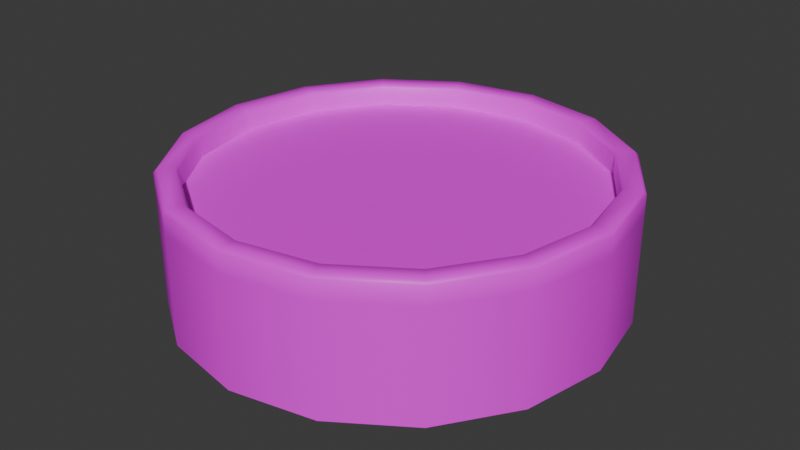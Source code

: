 # Source: Frog_Pedestal.blend  (saved by Blender 4.1.24; exported with 4.5.12 LTS)
import bpy
from mathutils import Matrix  # noqa: F401  (used for matrix-valued properties, if any)

bpy.ops.wm.read_factory_settings(use_empty=True)
scene = bpy.context.scene
scene.name = 'Scene'

# ---- collections
col_collection = bpy.data.collections.new('Collection'); scene.collection.children.link(col_collection)

# ---- images (referenced by path relative to the original .blend; pixels are not part of the script)
import os
ASSET_DIR = os.environ.get("B2B_ASSET_DIR", "")  # directory of the original .blend (textures are referenced by path, not embedded)
HERE = os.path.dirname(os.path.abspath(__file__))  # packed textures are extracted next to this script under _unpacked/

def load_image(name, relpath, width, height, colorspace="sRGB"):
    """Load a texture the original file referenced (path relative to the .blend, or extracted next to this script)."""
    p = next((c for c in (os.path.join(HERE, relpath), os.path.join(ASSET_DIR, relpath)) if relpath and os.path.exists(c)), "")
    if p:
        img = bpy.data.images.load(p, check_existing=True)
        img.name = name
    else:  # same state as the original file: an image datablock whose file is absent (Cycles renders it pink)
        img = bpy.data.images.new(name, width, height)
        img.source = "FILE"
        img.filepath = "//" + (relpath or name)
    img.colorspace_settings.name = colorspace
    return img
img_frogpedestal_color = load_image('FrogPedestal_Color', 'FrogPedestal_Color.png', 1024, 1024, 'sRGB')

# ---- materials (node trees are filled in below, after node groups)
mat_frog_pedestal = bpy.data.materials.new('Frog_Pedestal')

# ---- material node trees
mat_frog_pedestal.use_nodes = True; mat_frog_pedestal.node_tree.nodes.clear()
_N = mat_frog_pedestal.node_tree.nodes; _L = mat_frog_pedestal.node_tree.links
n0 = _N.new('ShaderNodeBsdfPrincipled'); n0.name = 'Principled BSDF'; n0.location = (10, 300)
n1 = _N.new('ShaderNodeOutputMaterial'); n1.name = 'Material Output'; n1.location = (300, 300)
n2 = _N.new('ShaderNodeTexImage'); n2.name = 'Image Texture'; n2.location = (-282, 296)
n2.image = img_frogpedestal_color
n3 = _N.new('ShaderNodeNewGeometry'); n3.name = 'Geometry'; n3.location = (-256, -28)
_L.new(n0.outputs[0], n1.inputs[0])
_L.new(n2.outputs[0], n0.inputs[0])
n1.is_active_output = True

# ---- world
world_world = bpy.data.worlds.new('World'); scene.world = world_world
world_world.use_nodes = True; world_world.node_tree.nodes.clear()
_N = world_world.node_tree.nodes; _L = world_world.node_tree.links
n0 = _N.new('ShaderNodeOutputWorld'); n0.name = 'World Output'; n0.location = (300, 300)
n1 = _N.new('ShaderNodeBackground'); n1.name = 'Background'; n1.location = (10, 300)
n1.inputs[0].default_value = (0.05088, 0.05088, 0.05088, 1.0)
_L.new(n1.outputs[0], n0.inputs[0])
n0.is_active_output = True
world_world.color = (0.05088, 0.05088, 0.05088)
world_world.use_sun_shadow = False
world_world.sun_shadow_jitter_overblur = 0.0

# ---- meshes
me_circle = bpy.data.meshes.new('Circle')
me_circle.from_pydata([(-1.49e-08, 2.0, 0.0), (-0.7654, 1.848, 0.0), (-1.414, 1.414, 0.0), (-1.848, 0.7654, 0.0), (-2.0, 1.118e-08, 0.0), (-1.848, -0.7654, 0.0), (-1.414, -1.414, 0.0), (-0.7654, -1.848, 0.0), (-1.49e-08, -2.0, 0.0), (0.7654, -1.848, 0.0), (1.414, -1.414, 0.0), (1.848, -0.7654, 0.0), (2.0, 1.118e-08, 0.0), (1.848, 0.7654, 0.0), (1.414, 1.414, 0.0), (0.7654, 1.848, 0.0), (-1.49e-08, 2.0, 0.2), (-0.7654, 1.848, 0.2), (-1.414, 1.414, 0.2), (-1.848, 0.7654, 0.2), (-2.0, 1.118e-08, 0.2), (-1.848, -0.7654, 0.2), (-1.414, -1.414, 0.2), (-0.7654, -1.848, 0.2), (-1.49e-08, -2.0, 0.2), (0.7654, -1.848, 0.2), (1.414, -1.414, 0.2), (1.848, -0.7654, 0.2), (2.0, 1.118e-08, 0.2), (1.848, 0.7654, 0.2), (1.414, 1.414, 0.2), (0.7654, 1.848, 0.2), (-1.49e-08, 2.0, -1.0), (-0.7654, 1.848, -1.0), (-1.414, 1.414, -1.0), (-1.848, 0.7654, -1.0), (-2.0, 1.118e-08, -1.0), (-1.848, -0.7654, -1.0), (-1.414, -1.414, -1.0), (-0.7654, -1.848, -1.0), (-1.49e-08, -2.0, -1.0), (0.7654, -1.848, -1.0), (1.414, -1.414, -1.0), (1.848, -0.7654, -1.0), (2.0, 1.118e-08, -1.0), (1.848, 0.7654, -1.0), (1.414, 1.414, -1.0), (0.7654, 1.848, -1.0), (-1.043e-08, 1.8, 0.2), (-0.6888, 1.663, 0.2), (-1.273, 1.273, 0.2), (-1.663, 0.6888, 0.2), (-1.8, 7.823e-09, 0.2), (-1.663, -0.6888, 0.2), (-1.273, -1.273, 0.2), (-0.6888, -1.663, 0.2), (-1.043e-08, -1.8, 0.2), (0.6888, -1.663, 0.2), (1.273, -1.273, 0.2), (1.663, -0.6888, 0.2), (1.8, 7.823e-09, 0.2), (1.663, 0.6888, 0.2), (1.273, 1.273, 0.2), (0.6888, 1.663, 0.2), (-1.043e-08, 1.8, -7.451e-09), (-0.6888, 1.663, -7.451e-09), (-1.273, 1.273, -7.451e-09), (-1.663, 0.6888, -7.451e-09), (-1.8, 7.823e-09, -7.451e-09), (-1.663, -0.6888, -7.451e-09), (-1.273, -1.273, -7.451e-09), (-0.6888, -1.663, -7.451e-09), (-1.043e-08, -1.8, -7.451e-09), (0.6888, -1.663, -7.451e-09), (1.273, -1.273, -7.451e-09), (1.663, -0.6888, -7.451e-09), (1.8, 7.823e-09, -7.451e-09), (1.663, 0.6888, -7.451e-09), (1.273, 1.273, -7.451e-09), (0.6888, 1.663, -7.451e-09), (-0.6888, 1.663, -7.451e-09), (-1.043e-08, 1.8, -7.451e-09), (-1.273, 1.273, -7.451e-09), (-1.663, 0.6888, -7.451e-09), (-1.8, 7.823e-09, -7.451e-09), (-1.663, -0.6888, -7.451e-09), (-1.273, -1.273, -7.451e-09), (-0.6888, -1.663, -7.451e-09), (-1.043e-08, -1.8, -7.451e-09), (0.6888, -1.663, -7.451e-09), (1.273, -1.273, -7.451e-09), (1.663, -0.6888, -7.451e-09), (1.8, 7.823e-09, -7.451e-09), (1.663, 0.6888, -7.451e-09), (1.273, 1.273, -7.451e-09), (0.6888, 1.663, -7.451e-09)], [], [(13, 29, 28, 12), (6, 22, 21, 5), (14, 30, 29, 13), (7, 23, 22, 6), (15, 31, 30, 14), (8, 24, 23, 7), (1, 17, 16, 0), (0, 16, 31, 15), (9, 25, 24, 8), (2, 18, 17, 1), (10, 26, 25, 9), (3, 19, 18, 2), (11, 27, 26, 10), (4, 20, 19, 3), (12, 28, 27, 11), (5, 21, 20, 4), (12, 44, 45, 13), (5, 37, 38, 6), (13, 45, 46, 14), (6, 38, 39, 7), (14, 46, 47, 15), (7, 39, 40, 8), (0, 32, 33, 1), (15, 47, 32, 0), (8, 40, 41, 9), (1, 33, 34, 2), (9, 41, 42, 10), (2, 34, 35, 3), (10, 42, 43, 11), (3, 35, 36, 4), (11, 43, 44, 12), (4, 36, 37, 5), (28, 60, 59, 27), (21, 53, 52, 20), (29, 61, 60, 28), (22, 54, 53, 21), (30, 62, 61, 29), (23, 55, 54, 22), (31, 63, 62, 30), (24, 56, 55, 23), (17, 49, 48, 16), (16, 48, 63, 31), (25, 57, 56, 24), (18, 50, 49, 17), (26, 58, 57, 25), (19, 51, 50, 18), (27, 59, 58, 26), (20, 52, 51, 19), (55, 87, 86, 54), (63, 95, 94, 62), (56, 88, 87, 55), (49, 80, 81, 48), (48, 81, 95, 63), (57, 89, 88, 56), (50, 82, 80, 49), (58, 90, 89, 57), (51, 83, 82, 50), (59, 91, 90, 58), (52, 84, 83, 51), (60, 92, 91, 59), (53, 85, 84, 52), (61, 93, 92, 60), (54, 86, 85, 53), (62, 94, 93, 61), (65, 66, 67, 68, 69, 70, 71, 72, 73, 74, 75, 76, 77, 78, 79, 64)])
me_circle.polygons.foreach_set('use_smooth', [1, 1, 1, 1, 1, 1, 1, 1, 1, 1, 1, 1, 1, 1, 1, 1, 1, 1, 1, 1, 1, 1, 1, 1, 1, 1, 1, 1, 1, 1, 1, 1, 1, 1, 1, 1, 1, 1, 1, 1, 1, 1, 1, 1, 1, 1, 1, 1, 1, 1, 1, 1, 1, 1, 1, 1, 1, 1, 1, 1, 1, 1, 1, 1, 0])
_uv = me_circle.uv_layers.new(name='UVMap')
_uv.uv.foreach_set('vector', [0.1057, 0.7987, 0.1217, 0.7987, 0.1217, 0.7386, 0.1057, 0.7386, 0.1057, 0.378, 0.1217, 0.378, 0.1217, 0.3179, 0.1057, 0.3179, 0.1057, 0.8588, 0.1217, 0.8588, 0.1217, 0.7987, 0.1057, 0.7987, 0.1057, 0.4381, 0.1217, 0.4381, 0.1217, 0.378, 0.1057, 0.378, 0.1057, 0.9189, 0.1217, 0.9189, 0.1217, 0.8588, 0.1057, 0.8588, 0.1057, 0.4982, 0.1217, 0.4982, 0.1217, 0.4381, 0.1057, 0.4381, 0.1057, 0.07755, 0.1217, 0.07755, 0.1217, 0.01746, 0.1057, 0.01746, 0.1057, 0.979, 0.1217, 0.979, 0.1217, 0.9189, 0.1057, 0.9189, 0.1057, 0.5583, 0.1217, 0.5583, 0.1217, 0.4982, 0.1057, 0.4982, 0.1057, 0.1377, 0.1217, 0.1377, 0.1217, 0.07755, 0.1057, 0.07755, 0.1057, 0.6184, 0.1217, 0.6184, 0.1217, 0.5583, 0.1057, 0.5583, 0.1057, 0.1977, 0.1217, 0.1977, 0.1217, 0.1377, 0.1057, 0.1377, 0.1057, 0.6785, 0.1217, 0.6785, 0.1217, 0.6184, 0.1057, 0.6184, 0.1057, 0.2578, 0.1217, 0.2578, 0.1217, 0.1977, 0.1057, 0.1977, 0.1057, 0.7386, 0.1217, 0.7386, 0.1217, 0.6785, 0.1057, 0.6785, 0.1057, 0.3179, 0.1217, 0.3179, 0.1217, 0.2578, 0.1057, 0.2578, 0.1057, 0.7386, 0.02581, 0.7386, 0.02581, 0.7987, 0.1057, 0.7987, 0.1057, 0.3179, 0.02581, 0.3179, 0.02581, 0.378, 0.1057, 0.378, 0.1057, 0.7987, 0.02581, 0.7987, 0.02581, 0.8588, 0.1057, 0.8588, 0.1057, 0.378, 0.02581, 0.378, 0.02581, 0.4381, 0.1057, 0.4381, 0.1057, 0.8588, 0.02581, 0.8588, 0.02581, 0.9189, 0.1057, 0.9189, 0.1057, 0.4381, 0.02581, 0.4381, 0.02581, 0.4982, 0.1057, 0.4982, 0.1057, 0.01746, 0.02581, 0.01746, 0.02581, 0.07755, 0.1057, 0.07755, 0.1057, 0.9189, 0.02581, 0.9189, 0.02581, 0.979, 0.1057, 0.979, 0.1057, 0.4982, 0.02581, 0.4982, 0.02581, 0.5583, 0.1057, 0.5583, 0.1057, 0.07755, 0.02581, 0.07755, 0.02581, 0.1377, 0.1057, 0.1377, 0.1057, 0.5583, 0.02581, 0.5583, 0.02581, 0.6184, 0.1057, 0.6184, 0.1057, 0.1377, 0.02581, 0.1377, 0.02581, 0.1977, 0.1057, 0.1977, 0.1057, 0.6184, 0.02581, 0.6184, 0.02581, 0.6785, 0.1057, 0.6785, 0.1057, 0.1977, 0.02581, 0.1977, 0.02581, 0.2578, 0.1057, 0.2578, 0.1057, 0.6785, 0.02581, 0.6785, 0.02581, 0.7386, 0.1057, 0.7386, 0.1057, 0.2578, 0.02581, 0.2578, 0.02581, 0.3179, 0.1057, 0.3179, 0.1217, 0.7386, 0.1377, 0.7386, 0.1377, 0.6785, 0.1217, 0.6785, 0.1217, 0.3179, 0.1377, 0.3179, 0.1377, 0.2578, 0.1217, 0.2578, 0.1217, 0.7987, 0.1377, 0.7987, 0.1377, 0.7386, 0.1217, 0.7386, 0.1217, 0.378, 0.1377, 0.378, 0.1377, 0.3179, 0.1217, 0.3179, 0.1217, 0.8588, 0.1377, 0.8588, 0.1377, 0.7987, 0.1217, 0.7987, 0.1217, 0.4381, 0.1377, 0.4381, 0.1377, 0.378, 0.1217, 0.378, 0.1217, 0.9189, 0.1377, 0.9189, 0.1377, 0.8588, 0.1217, 0.8588, 0.1217, 0.4982, 0.1377, 0.4982, 0.1377, 0.4381, 0.1217, 0.4381, 0.1217, 0.07755, 0.1377, 0.07755, 0.1377, 0.01746, 0.1217, 0.01746, 0.1217, 0.979, 0.1377, 0.979, 0.1377, 0.9189, 0.1217, 0.9189, 0.1217, 0.5583, 0.1377, 0.5583, 0.1377, 0.4982, 0.1217, 0.4982, 0.1217, 0.1377, 0.1377, 0.1377, 0.1377, 0.07755, 0.1217, 0.07755, 0.1217, 0.6184, 0.1377, 0.6184, 0.1377, 0.5583, 0.1217, 0.5583, 0.1217, 0.1977, 0.1377, 0.1977, 0.1377, 0.1377, 0.1217, 0.1377, 0.1217, 0.6785, 0.1377, 0.6785, 0.1377, 0.6184, 0.1217, 0.6184, 0.1217, 0.2578, 0.1377, 0.2578, 0.1377, 0.1977, 0.1217, 0.1977, 0.1377, 0.4381, 0.1537, 0.4381, 0.1537, 0.378, 0.1377, 0.378, 0.1377, 0.9189, 0.1537, 0.9189, 0.1537, 0.8588, 0.1377, 0.8588, 0.1377, 0.4982, 0.1537, 0.4982, 0.1537, 0.4381, 0.1377, 0.4381, 0.1377, 0.07755, 0.1537, 0.07755, 0.1537, 0.01746, 0.1377, 0.01746, 0.1377, 0.979, 0.1537, 0.979, 0.1537, 0.9189, 0.1377, 0.9189, 0.1377, 0.5583, 0.1537, 0.5583, 0.1537, 0.4982, 0.1377, 0.4982, 0.1377, 0.1377, 0.1537, 0.1377, 0.1537, 0.07755, 0.1377, 0.07755, 0.1377, 0.6184, 0.1537, 0.6184, 0.1537, 0.5583, 0.1377, 0.5583, 0.1377, 0.1977, 0.1537, 0.1977, 0.1537, 0.1377, 0.1377, 0.1377, 0.1377, 0.6785, 0.1537, 0.6785, 0.1537, 0.6184, 0.1377, 0.6184, 0.1377, 0.2578, 0.1537, 0.2578, 0.1537, 0.1977, 0.1377, 0.1977, 0.1377, 0.7386, 0.1537, 0.7386, 0.1537, 0.6785, 0.1377, 0.6785, 0.1377, 0.3179, 0.1537, 0.3179, 0.1537, 0.2578, 0.1377, 0.2578, 0.1377, 0.7987, 0.1537, 0.7987, 0.1537, 0.7386, 0.1377, 0.7386, 0.1377, 0.378, 0.1537, 0.378, 0.1537, 0.3179, 0.1377, 0.3179, 0.1377, 0.8588, 0.1537, 0.8588, 0.1537, 0.7987, 0.1377, 0.7987, 0.6485, 0.5581, 0.7285, 0.4781, 0.7718, 0.3736, 0.7718, 0.2604, 0.7285, 0.1559, 0.6485, 0.07589, 0.5439, 0.03259, 0.4308, 0.03259, 0.3263, 0.07589, 0.2462, 0.1559, 0.2029, 0.2604, 0.2029, 0.3736, 0.2462, 0.4781, 0.3263, 0.5581, 0.4308, 0.6014, 0.5439, 0.6014])
me_circle.materials.append(mat_frog_pedestal)
me_circle.update()

# ---- objects
ob_frogpedestal = bpy.data.objects.new('FrogPedestal', me_circle)

# ---- transforms, parenting, visibility, modifiers, constraints
ob_frogpedestal.location = (0.0, 0.0, 0.0)
_m = ob_frogpedestal.modifiers.new('Bevel', 'BEVEL')
_m.width = 0.03
_m.width_pct = 0.03

# ---- collection membership
col_collection.objects.link(ob_frogpedestal)

# ---- scene / render settings (as saved in the file)
scene.frame_start = 1; scene.frame_end = 250; scene.frame_set(1)
scene.render.engine = 'CYCLES'
scene.cycles.sampling_pattern = 'TABULATED_SOBOL'
scene.cycles.bake_type = 'EMIT'
scene.eevee.ray_tracing_options.trace_max_roughness = 0.0
bpy.context.view_layer.update()

# ---- added for rendering (the .blend has no active camera and no usable light): camera, sun
cam_auto = bpy.data.cameras.new('AutoCamera')
cam_auto.lens = 50.0
cam_auto.sensor_width = 36.0
cam_auto.clip_end = 1000.0
ob_auto_camera = bpy.data.objects.new('AutoCamera', cam_auto)
scene.collection.objects.link(ob_auto_camera)
ob_auto_camera.location = (5.35033, -6.42039, 3.88026)
ob_auto_camera.rotation_euler = (1.09748, -7.21219e-08, 0.694738)
scene.camera = ob_auto_camera
light_auto_sun = bpy.data.lights.new('AutoSun', 'SUN')
light_auto_sun.energy = 3.0
light_auto_sun.angle = 0.0523599
ob_auto_sun = bpy.data.objects.new('AutoSun', light_auto_sun)
scene.collection.objects.link(ob_auto_sun)
ob_auto_sun.rotation_euler = (0.872665, 0.174533, 0.523599)
bpy.context.view_layer.update()

